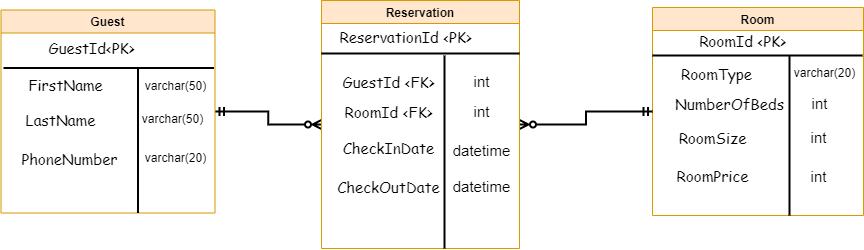

The diagram above was exported from draw.io. Its source (the exported page's mxGraphModel, read from the mxfile embedded in the PNG):
<mxGraphModel dx="1849" dy="603" grid="0" gridSize="10" guides="1" tooltips="1" connect="1" arrows="1" fold="1" page="1" pageScale="1" pageWidth="827" pageHeight="1169" background="#ffffff" math="0" shadow="0">
  <root>
    <mxCell id="0" />
    <mxCell id="1" parent="0" />
    <mxCell id="4rWTKBiiIC6upGCIKgHO-4" value="Room" style="swimlane;strokeWidth=1;fillColor=#ffe6cc;strokeColor=#d79b00;" parent="1" vertex="1">
      <mxGeometry x="622" y="59" width="211" height="208" as="geometry" />
    </mxCell>
    <mxCell id="4rWTKBiiIC6upGCIKgHO-27" value="RoomId &amp;lt;PK&amp;gt;" style="text;html=1;align=center;verticalAlign=middle;resizable=0;points=[];autosize=1;strokeColor=none;fillColor=none;fontSize=15;fontFamily=Comic Sans MS;" parent="4rWTKBiiIC6upGCIKgHO-4" vertex="1">
      <mxGeometry x="37" y="18" width="105" height="30" as="geometry" />
    </mxCell>
    <mxCell id="4rWTKBiiIC6upGCIKgHO-28" value="RoomType" style="text;html=1;align=center;verticalAlign=middle;resizable=0;points=[];autosize=1;strokeColor=none;fillColor=none;fontSize=15;fontFamily=Comic Sans MS;" parent="4rWTKBiiIC6upGCIKgHO-4" vertex="1">
      <mxGeometry x="19" y="51" width="89" height="30" as="geometry" />
    </mxCell>
    <mxCell id="4rWTKBiiIC6upGCIKgHO-30" value="RoomSize" style="text;html=1;align=center;verticalAlign=middle;resizable=0;points=[];autosize=1;strokeColor=none;fillColor=none;fontSize=15;fontFamily=Comic Sans MS;" parent="4rWTKBiiIC6upGCIKgHO-4" vertex="1">
      <mxGeometry x="17" y="115" width="86" height="30" as="geometry" />
    </mxCell>
    <mxCell id="4rWTKBiiIC6upGCIKgHO-29" value="NumberOfBeds" style="text;html=1;align=center;verticalAlign=middle;resizable=0;points=[];autosize=1;strokeColor=none;fillColor=none;fontSize=15;fontFamily=Comic Sans MS;" parent="4rWTKBiiIC6upGCIKgHO-4" vertex="1">
      <mxGeometry x="13" y="81" width="127" height="30" as="geometry" />
    </mxCell>
    <mxCell id="N1hzCHhAb2Yj6g6EhMld-1" value="&lt;font face=&quot;Comic Sans MS&quot; style=&quot;font-size: 15px;&quot;&gt;RoomPrice&lt;/font&gt;" style="text;html=1;align=center;verticalAlign=middle;resizable=0;points=[];autosize=1;strokeColor=none;fillColor=none;" parent="4rWTKBiiIC6upGCIKgHO-4" vertex="1">
      <mxGeometry x="15" y="154" width="90" height="30" as="geometry" />
    </mxCell>
    <mxCell id="mPDhdmerm_jOM6fAXMl4-2" value="" style="line;strokeWidth=2;direction=south;html=1;" vertex="1" parent="4rWTKBiiIC6upGCIKgHO-4">
      <mxGeometry x="132" y="48" width="10" height="160" as="geometry" />
    </mxCell>
    <mxCell id="mPDhdmerm_jOM6fAXMl4-3" value="varchar(20)" style="text;html=1;align=center;verticalAlign=middle;resizable=0;points=[];autosize=1;strokeColor=none;fillColor=none;" vertex="1" parent="4rWTKBiiIC6upGCIKgHO-4">
      <mxGeometry x="132" y="53" width="79" height="26" as="geometry" />
    </mxCell>
    <mxCell id="mPDhdmerm_jOM6fAXMl4-6" value="&lt;font style=&quot;font-size: 15px;&quot;&gt;int&lt;/font&gt;" style="text;html=1;align=center;verticalAlign=middle;resizable=0;points=[];autosize=1;strokeColor=none;fillColor=none;" vertex="1" parent="4rWTKBiiIC6upGCIKgHO-4">
      <mxGeometry x="149" y="154" width="34" height="30" as="geometry" />
    </mxCell>
    <mxCell id="mPDhdmerm_jOM6fAXMl4-5" value="&lt;font style=&quot;font-size: 15px;&quot;&gt;int&lt;/font&gt;" style="text;html=1;align=center;verticalAlign=middle;resizable=0;points=[];autosize=1;strokeColor=none;fillColor=none;" vertex="1" parent="4rWTKBiiIC6upGCIKgHO-4">
      <mxGeometry x="149" y="115" width="34" height="30" as="geometry" />
    </mxCell>
    <mxCell id="mPDhdmerm_jOM6fAXMl4-4" value="&lt;font style=&quot;font-size: 15px;&quot;&gt;int&lt;/font&gt;" style="text;html=1;align=center;verticalAlign=middle;resizable=0;points=[];autosize=1;strokeColor=none;fillColor=none;" vertex="1" parent="4rWTKBiiIC6upGCIKgHO-4">
      <mxGeometry x="150" y="81" width="34" height="30" as="geometry" />
    </mxCell>
    <mxCell id="mPDhdmerm_jOM6fAXMl4-20" value="" style="line;strokeWidth=2;html=1;fontSize=12;" vertex="1" parent="4rWTKBiiIC6upGCIKgHO-4">
      <mxGeometry y="43" width="210" height="10" as="geometry" />
    </mxCell>
    <mxCell id="4rWTKBiiIC6upGCIKgHO-31" style="edgeStyle=orthogonalEdgeStyle;rounded=0;orthogonalLoop=1;jettySize=auto;html=1;entryX=0;entryY=0.5;entryDx=0;entryDy=0;fontFamily=Comic Sans MS;fontSize=15;endArrow=ERzeroToMany;endFill=0;jumpSize=8;strokeWidth=2;startArrow=ERmandOne;startFill=0;" parent="1" source="4rWTKBiiIC6upGCIKgHO-5" target="4rWTKBiiIC6upGCIKgHO-6" edge="1">
      <mxGeometry relative="1" as="geometry" />
    </mxCell>
    <mxCell id="4rWTKBiiIC6upGCIKgHO-5" value="Guest" style="swimlane;strokeWidth=1;fillColor=#ffe6cc;strokeColor=#d79b00;" parent="1" vertex="1">
      <mxGeometry x="-29.5" y="61.5" width="214" height="203" as="geometry" />
    </mxCell>
    <mxCell id="4rWTKBiiIC6upGCIKgHO-7" value="&lt;font face=&quot;Comic Sans MS&quot; style=&quot;font-size: 15px;&quot;&gt;GuestId&amp;lt;PK&amp;gt;&lt;/font&gt;" style="text;html=1;align=center;verticalAlign=middle;resizable=0;points=[];autosize=1;strokeColor=none;fillColor=none;" parent="4rWTKBiiIC6upGCIKgHO-5" vertex="1">
      <mxGeometry x="38" y="23" width="104" height="30" as="geometry" />
    </mxCell>
    <mxCell id="4rWTKBiiIC6upGCIKgHO-9" value="FirstName" style="text;html=1;align=center;verticalAlign=middle;resizable=0;points=[];autosize=1;strokeColor=none;fillColor=none;fontSize=15;fontFamily=Comic Sans MS;" parent="4rWTKBiiIC6upGCIKgHO-5" vertex="1">
      <mxGeometry x="18" y="59" width="92" height="30" as="geometry" />
    </mxCell>
    <mxCell id="4rWTKBiiIC6upGCIKgHO-10" value="LastName" style="text;html=1;align=center;verticalAlign=middle;resizable=0;points=[];autosize=1;strokeColor=none;fillColor=none;fontSize=15;fontFamily=Comic Sans MS;" parent="4rWTKBiiIC6upGCIKgHO-5" vertex="1">
      <mxGeometry x="15" y="94" width="88" height="30" as="geometry" />
    </mxCell>
    <mxCell id="4rWTKBiiIC6upGCIKgHO-11" value="PhoneNumber" style="text;html=1;align=center;verticalAlign=middle;resizable=0;points=[];autosize=1;strokeColor=none;fillColor=none;fontSize=15;fontFamily=Comic Sans MS;" parent="4rWTKBiiIC6upGCIKgHO-5" vertex="1">
      <mxGeometry x="11" y="133" width="114" height="30" as="geometry" />
    </mxCell>
    <mxCell id="mPDhdmerm_jOM6fAXMl4-11" value="" style="line;strokeWidth=2;direction=south;html=1;fontSize=15;" vertex="1" parent="4rWTKBiiIC6upGCIKgHO-5">
      <mxGeometry x="132" y="57" width="10" height="146" as="geometry" />
    </mxCell>
    <mxCell id="mPDhdmerm_jOM6fAXMl4-12" value="&lt;font style=&quot;font-size: 12px;&quot;&gt;varchar(50)&lt;/font&gt;" style="text;html=1;align=center;verticalAlign=middle;resizable=0;points=[];autosize=1;strokeColor=none;fillColor=none;fontSize=15;" vertex="1" parent="4rWTKBiiIC6upGCIKgHO-5">
      <mxGeometry x="135" y="59" width="79" height="30" as="geometry" />
    </mxCell>
    <mxCell id="mPDhdmerm_jOM6fAXMl4-13" value="varchar(50)" style="text;html=1;align=center;verticalAlign=middle;resizable=0;points=[];autosize=1;strokeColor=none;fillColor=none;fontSize=12;" vertex="1" parent="4rWTKBiiIC6upGCIKgHO-5">
      <mxGeometry x="132" y="96" width="79" height="26" as="geometry" />
    </mxCell>
    <mxCell id="mPDhdmerm_jOM6fAXMl4-14" value="varchar(20)" style="text;html=1;align=center;verticalAlign=middle;resizable=0;points=[];autosize=1;strokeColor=none;fillColor=none;fontSize=12;" vertex="1" parent="4rWTKBiiIC6upGCIKgHO-5">
      <mxGeometry x="135" y="135" width="79" height="26" as="geometry" />
    </mxCell>
    <mxCell id="mPDhdmerm_jOM6fAXMl4-21" value="" style="line;strokeWidth=2;html=1;fontSize=12;" vertex="1" parent="4rWTKBiiIC6upGCIKgHO-5">
      <mxGeometry x="2.5" y="53" width="210.5" height="10" as="geometry" />
    </mxCell>
    <mxCell id="4rWTKBiiIC6upGCIKgHO-32" style="edgeStyle=orthogonalEdgeStyle;rounded=0;jumpSize=8;orthogonalLoop=1;jettySize=auto;html=1;entryX=0;entryY=0.5;entryDx=0;entryDy=0;fontFamily=Comic Sans MS;fontSize=15;startArrow=ERzeroToMany;startFill=0;endArrow=ERmandOne;endFill=0;strokeWidth=2;" parent="1" source="4rWTKBiiIC6upGCIKgHO-6" target="4rWTKBiiIC6upGCIKgHO-4" edge="1">
      <mxGeometry relative="1" as="geometry" />
    </mxCell>
    <mxCell id="4rWTKBiiIC6upGCIKgHO-6" value="Reservation" style="swimlane;strokeWidth=1;fillColor=#ffe6cc;strokeColor=#d79b00;" parent="1" vertex="1">
      <mxGeometry x="291" y="52" width="198" height="248" as="geometry" />
    </mxCell>
    <mxCell id="4rWTKBiiIC6upGCIKgHO-13" value="" style="line;strokeWidth=2;html=1;fontFamily=Comic Sans MS;fontSize=15;" parent="4rWTKBiiIC6upGCIKgHO-6" vertex="1">
      <mxGeometry y="48" width="198" height="10" as="geometry" />
    </mxCell>
    <mxCell id="4rWTKBiiIC6upGCIKgHO-14" value="ReservationId &amp;lt;PK&amp;gt;" style="text;html=1;align=center;verticalAlign=middle;resizable=0;points=[];autosize=1;strokeColor=none;fillColor=none;fontSize=15;fontFamily=Comic Sans MS;" parent="4rWTKBiiIC6upGCIKgHO-6" vertex="1">
      <mxGeometry x="9" y="21" width="150" height="30" as="geometry" />
    </mxCell>
    <mxCell id="4rWTKBiiIC6upGCIKgHO-15" value="GuestId &amp;lt;FK&amp;gt;" style="text;html=1;align=center;verticalAlign=middle;resizable=0;points=[];autosize=1;strokeColor=none;fillColor=none;fontSize=15;fontFamily=Comic Sans MS;" parent="4rWTKBiiIC6upGCIKgHO-6" vertex="1">
      <mxGeometry x="12" y="66" width="110" height="30" as="geometry" />
    </mxCell>
    <mxCell id="4rWTKBiiIC6upGCIKgHO-16" value="RoomId &amp;lt;FK&amp;gt;" style="text;html=1;align=center;verticalAlign=middle;resizable=0;points=[];autosize=1;strokeColor=none;fillColor=none;fontSize=15;fontFamily=Comic Sans MS;" parent="4rWTKBiiIC6upGCIKgHO-6" vertex="1">
      <mxGeometry x="14" y="96" width="106" height="30" as="geometry" />
    </mxCell>
    <mxCell id="4rWTKBiiIC6upGCIKgHO-19" value="CheckOutDate" style="text;html=1;align=center;verticalAlign=middle;resizable=0;points=[];autosize=1;strokeColor=none;fillColor=none;fontSize=15;fontFamily=Comic Sans MS;" parent="4rWTKBiiIC6upGCIKgHO-6" vertex="1">
      <mxGeometry x="7" y="171" width="120" height="30" as="geometry" />
    </mxCell>
    <mxCell id="4rWTKBiiIC6upGCIKgHO-18" value="CheckInDate" style="text;html=1;align=center;verticalAlign=middle;resizable=0;points=[];autosize=1;strokeColor=none;fillColor=none;fontSize=15;fontFamily=Comic Sans MS;" parent="4rWTKBiiIC6upGCIKgHO-6" vertex="1">
      <mxGeometry x="12" y="132" width="110" height="30" as="geometry" />
    </mxCell>
    <mxCell id="mPDhdmerm_jOM6fAXMl4-9" value="datetime" style="text;html=1;align=center;verticalAlign=middle;resizable=0;points=[];autosize=1;strokeColor=none;fillColor=none;fontSize=15;" vertex="1" parent="4rWTKBiiIC6upGCIKgHO-6">
      <mxGeometry x="122" y="135" width="76" height="30" as="geometry" />
    </mxCell>
    <mxCell id="mPDhdmerm_jOM6fAXMl4-10" value="datetime" style="text;html=1;align=center;verticalAlign=middle;resizable=0;points=[];autosize=1;strokeColor=none;fillColor=none;fontSize=15;" vertex="1" parent="4rWTKBiiIC6upGCIKgHO-6">
      <mxGeometry x="122" y="171" width="76" height="30" as="geometry" />
    </mxCell>
    <mxCell id="mPDhdmerm_jOM6fAXMl4-1" value="" style="line;strokeWidth=2;direction=south;html=1;" vertex="1" parent="4rWTKBiiIC6upGCIKgHO-6">
      <mxGeometry x="118" y="55" width="10" height="193" as="geometry" />
    </mxCell>
    <mxCell id="mPDhdmerm_jOM6fAXMl4-8" value="int" style="text;html=1;align=center;verticalAlign=middle;resizable=0;points=[];autosize=1;strokeColor=none;fillColor=none;fontSize=15;" vertex="1" parent="4rWTKBiiIC6upGCIKgHO-6">
      <mxGeometry x="143" y="96" width="34" height="30" as="geometry" />
    </mxCell>
    <mxCell id="mPDhdmerm_jOM6fAXMl4-7" value="int" style="text;html=1;align=center;verticalAlign=middle;resizable=0;points=[];autosize=1;strokeColor=none;fillColor=none;fontSize=15;" vertex="1" parent="4rWTKBiiIC6upGCIKgHO-6">
      <mxGeometry x="143" y="66" width="34" height="30" as="geometry" />
    </mxCell>
  </root>
</mxGraphModel>